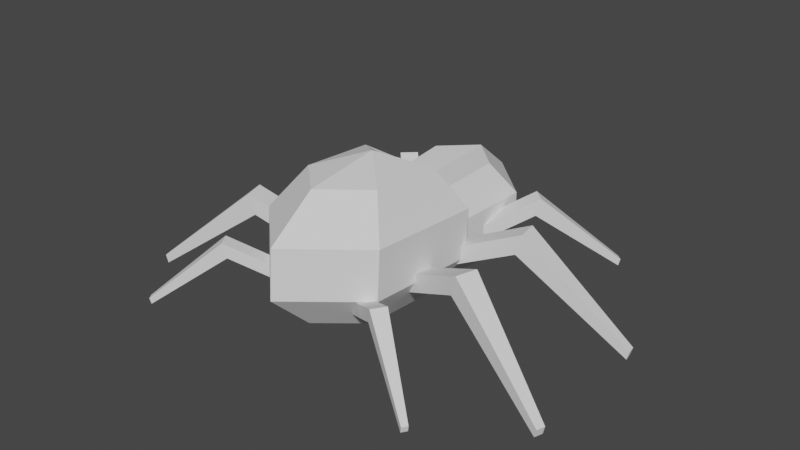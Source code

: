 # Source: spider_model_0.1.blend  (saved by Blender 3.6.13; exported with 4.5.12 LTS)
import bpy
from mathutils import Matrix  # noqa: F401  (used for matrix-valued properties, if any)

bpy.ops.wm.read_factory_settings(use_empty=True)
scene = bpy.context.scene
scene.name = 'Scene'

# ---- collections
col_collection = bpy.data.collections.new('Collection'); scene.collection.children.link(col_collection)

# ---- world
world_world = bpy.data.worlds.new('World'); scene.world = world_world
world_world.use_nodes = True; world_world.node_tree.nodes.clear()
_N = world_world.node_tree.nodes; _L = world_world.node_tree.links
n0 = _N.new('ShaderNodeOutputWorld'); n0.name = 'World Output'; n0.location = (300, 300)
n1 = _N.new('ShaderNodeBackground'); n1.name = 'Background'; n1.location = (10, 300)
n1.inputs[0].default_value = (0.05088, 0.05088, 0.05088, 1.0)
_L.new(n1.outputs[0], n0.inputs[0])
n0.is_active_output = True
world_world.color = (0.05088, 0.05088, 0.05088)
world_world.use_sun_shadow = False
world_world.sun_shadow_jitter_overblur = 0.0

# ---- meshes
me_sphere = bpy.data.meshes.new('Sphere')
me_sphere.from_pydata([(0.0, 0.01368, 0.6261), (-0.3252, 0.01288, 0.5168), (0.0, 0.01368, -0.6261), (0.4367, -0.2549, 0.9037), (0.7065, -0.02821, 0.4582), (0.7065, -0.06459, -0.07072), (0.4367, -0.3501, -0.481), (0.4367, -1.084, 0.9607), (0.7065, -1.369, 0.5504), (0.7065, -1.405, 0.0215), (0.4367, -1.179, -0.424), (0.0, -1.498, 0.9892), (0.0, -2.039, 0.5965), (0.0, -2.076, 0.06761), (0.0, -1.593, -0.3955), (0.0, -0.7757, -0.616), (0.0, -0.658, 1.096), (-0.4367, -1.084, 0.9607), (-0.7065, -1.369, 0.5504), (-0.7065, -1.405, 0.0215), (-0.4367, -1.179, -0.424), (-0.4367, -0.2549, 0.9037), (-0.7065, -0.02821, 0.4582), (-0.7065, -0.06459, -0.07072), (-0.4367, -0.3501, -0.481), (0.5261, 0.204, 0.1974), (0.0, 1.56, -0.2163), (0.0, 1.141, -0.5664), (0.3564, 0.8019, 0.5664), (0.5766, 1.011, 0.2163), (0.5766, 1.011, -0.2163), (0.3564, 0.8019, -0.5664), (0.0, 1.141, 0.5664), (-0.3564, 0.8019, 0.5664), (-0.5766, 1.011, 0.2163), (-0.5766, 1.011, -0.2163), (-0.3564, 0.8019, -0.5664), (0.0, 1.56, 0.2163), (0.0, 0.3222, 0.5168), (0.3252, 0.01288, -0.5168), (0.0, 0.3222, -0.5168), (-0.5261, 0.204, -0.1974), (-0.5261, 0.204, 0.1974), (0.3252, 0.01288, 0.5168), (-0.3252, 0.01288, -0.5168), (0.5261, 0.204, -0.1974)], [], [(40, 44, 36, 27), (44, 41, 35, 36), (15, 2, 6), (43, 25, 29, 28), (0, 16, 3), (5, 4, 8, 9), (3, 16, 7), (6, 5, 9, 10), (4, 3, 7, 8), (15, 6, 10), (9, 8, 12, 13), (7, 16, 11), (10, 9, 13, 14), (8, 7, 11, 12), (15, 10, 14), (13, 12, 18, 19), (11, 16, 17), (14, 13, 19, 20), (12, 11, 17, 18), (15, 14, 20), (19, 18, 22, 23), (17, 16, 21), (20, 19, 23, 24), (18, 17, 21, 22), (15, 20, 24), (1, 38, 32, 33), (21, 16, 0), (39, 40, 27, 31), (41, 42, 34, 35), (15, 24, 2), (27, 26, 30, 31), (37, 32, 28, 29), (26, 37, 29, 30), (35, 34, 37, 26), (36, 35, 26, 27), (34, 33, 32, 37), (25, 45, 30, 29), (38, 43, 28, 32), (42, 1, 33, 34), (45, 39, 31, 30), (5, 6, 39, 45), (22, 21, 1, 42), (0, 3, 43, 38), (4, 5, 45, 25), (23, 22, 42, 41), (6, 2, 40, 39), (21, 0, 38, 1), (3, 4, 25, 43), (24, 23, 41, 44), (2, 24, 44, 40)])
_uv = me_sphere.uv_layers.new(name='UVMap')
_uv.uv.foreach_set('vector', [0.6667, 0.2, 0.8333, 0.2, 0.8333, 0.2, 0.6667, 0.2, 0.8333, 0.2, 0.8333, 0.4, 0.8333, 0.4, 0.8333, 0.2, 0.5833, 0.0, 0.6667, 0.2, 0.5, 0.2, 0.5, 0.8, 0.5, 0.6, 0.5, 0.6, 0.5, 0.8, 0.6667, 0.8, 0.5833, 1.0, 0.5, 0.8, 0.5, 0.4, 0.5, 0.6, 0.3333, 0.6, 0.3333, 0.4, 0.5, 0.8, 0.4167, 1.0, 0.3333, 0.8, 0.5, 0.2, 0.5, 0.4, 0.3333, 0.4, 0.3333, 0.2, 0.5, 0.6, 0.5, 0.8, 0.3333, 0.8, 0.3333, 0.6, 0.4167, 0.0, 0.5, 0.2, 0.3333, 0.2, 0.3333, 0.4, 0.3333, 0.6, 0.1667, 0.6, 0.1667, 0.4, 0.3333, 0.8, 0.25, 1.0, 0.1667, 0.8, 0.3333, 0.2, 0.3333, 0.4, 0.1667, 0.4, 0.1667, 0.2, 0.3333, 0.6, 0.3333, 0.8, 0.1667, 0.8, 0.1667, 0.6, 0.25, 0.0, 0.3333, 0.2, 0.1667, 0.2, 0.1667, 0.4, 0.1667, 0.6, 0.0, 0.6, 0.0, 0.4, 0.1667, 0.8, 0.08333, 1.0, 0.0, 0.8, 0.1667, 0.2, 0.1667, 0.4, 0.0, 0.4, 0.0, 0.2, 0.1667, 0.6, 0.1667, 0.8, 0.0, 0.8, 0.0, 0.6, 0.08333, 0.0, 0.1667, 0.2, 0.0, 0.2, 1.0, 0.4, 1.0, 0.6, 0.8333, 0.6, 0.8333, 0.4, 1.0, 0.8, 0.9167, 1.0, 0.8333, 0.8, 1.0, 0.2, 1.0, 0.4, 0.8333, 0.4, 0.8333, 0.2, 1.0, 0.6, 1.0, 0.8, 0.8333, 0.8, 0.8333, 0.6, 0.9167, 0.0, 1.0, 0.2, 0.8333, 0.2, 0.8333, 0.8, 0.6667, 0.8, 0.6667, 0.8, 0.8333, 0.8, 0.8333, 0.8, 0.75, 1.0, 0.6667, 0.8, 0.5, 0.2, 0.6667, 0.2, 0.6667, 0.2, 0.5, 0.2, 0.8333, 0.4, 0.8333, 0.6, 0.8333, 0.6, 0.8333, 0.4, 0.75, 0.0, 0.8333, 0.2, 0.6667, 0.2, 0.6667, 0.2, 0.6667, 0.4, 0.5, 0.4, 0.5, 0.2, 0.6667, 0.6, 0.6667, 0.8, 0.5, 0.8, 0.5, 0.6, 0.6667, 0.4, 0.6667, 0.6, 0.5, 0.6, 0.5, 0.4, 0.8333, 0.4, 0.8333, 0.6, 0.6667, 0.6, 0.6667, 0.4, 0.8333, 0.2, 0.8333, 0.4, 0.6667, 0.4, 0.6667, 0.2, 0.8333, 0.6, 0.8333, 0.8, 0.6667, 0.8, 0.6667, 0.6, 0.5, 0.6, 0.5, 0.4, 0.5, 0.4, 0.5, 0.6, 0.6667, 0.8, 0.5, 0.8, 0.5, 0.8, 0.6667, 0.8, 0.8333, 0.6, 0.8333, 0.8, 0.8333, 0.8, 0.8333, 0.6, 0.5, 0.4, 0.5, 0.2, 0.5, 0.2, 0.5, 0.4, 0.5, 0.4, 0.5, 0.2, 0.5, 0.2, 0.5, 0.4, 0.8333, 0.6, 0.8333, 0.8, 0.8333, 0.8, 0.8333, 0.6, 0.6667, 0.8, 0.5, 0.8, 0.5, 0.8, 0.6667, 0.8, 0.5, 0.6, 0.5, 0.4, 0.5, 0.4, 0.5, 0.6, 0.8333, 0.4, 0.8333, 0.6, 0.8333, 0.6, 0.8333, 0.4, 0.5, 0.2, 0.6667, 0.2, 0.6667, 0.2, 0.5, 0.2, 0.8333, 0.8, 0.6667, 0.8, 0.6667, 0.8, 0.8333, 0.8, 0.5, 0.8, 0.5, 0.6, 0.5, 0.6, 0.5, 0.8, 0.8333, 0.2, 0.8333, 0.4, 0.8333, 0.4, 0.8333, 0.2, 0.6667, 0.2, 0.8333, 0.2, 0.8333, 0.2, 0.6667, 0.2])
me_sphere.use_mirror_x = True
me_sphere.update()
me_cube_001 = bpy.data.meshes.new('Cube.001')
me_cube_001.from_pydata([(-0.05993, -0.1143, -0.1143), (-0.05993, -0.1143, 0.1143), (-0.05993, 0.1143, -0.1143), (-0.05993, 0.1143, 0.1143), (1.94, -0.04531, -0.04531), (1.94, -0.04531, 0.04531), (1.94, 0.04531, -0.04531), (1.94, 0.04531, 0.04531), (0.6287, 0.1143, 0.448), (0.6287, 0.1143, 0.6766), (0.6287, -0.1143, 0.448), (0.6287, -0.1143, 0.6766)], [], [(0, 1, 3, 2), (8, 9, 7, 6), (6, 7, 5, 4), (10, 11, 1, 0), (8, 6, 4, 10), (9, 3, 1, 11), (7, 9, 11, 5), (2, 8, 10, 0), (4, 5, 11, 10), (2, 3, 9, 8)])
_uv = me_cube_001.uv_layers.new(name='UVMap')
_uv.uv.foreach_set('vector', [0.375, 0.0, 0.625, 0.0, 0.625, 0.25, 0.375, 0.25, 0.375, 0.375, 0.625, 0.375, 0.625, 0.5, 0.375, 0.5, 0.375, 0.5, 0.625, 0.5, 0.625, 0.75, 0.375, 0.75, 0.375, 0.875, 0.625, 0.875, 0.625, 1.0, 0.375, 1.0, 0.25, 0.5, 0.375, 0.5, 0.375, 0.75, 0.25, 0.75, 0.75, 0.5, 0.875, 0.5, 0.875, 0.75, 0.75, 0.75, 0.625, 0.5, 0.75, 0.5, 0.75, 0.75, 0.625, 0.75, 0.125, 0.5, 0.25, 0.5, 0.25, 0.75, 0.125, 0.75, 0.375, 0.75, 0.625, 0.75, 0.625, 0.875, 0.375, 0.875, 0.375, 0.25, 0.625, 0.25, 0.625, 0.375, 0.375, 0.375])
me_cube_001.update()
me_cube_002 = bpy.data.meshes.new('Cube.002')
me_cube_002.from_pydata([(-0.05993, -0.1143, -0.1143), (-0.05993, -0.1143, 0.1143), (-0.05993, 0.1143, -0.1143), (-0.05993, 0.1143, 0.1143), (1.94, -0.04531, -0.04531), (1.94, -0.04531, 0.04531), (1.94, 0.04531, -0.04531), (1.94, 0.04531, 0.04531), (0.6287, 0.1143, 0.448), (0.6287, 0.1143, 0.6766), (0.6287, -0.1143, 0.448), (0.6287, -0.1143, 0.6766)], [], [(0, 1, 3, 2), (8, 9, 7, 6), (6, 7, 5, 4), (10, 11, 1, 0), (8, 6, 4, 10), (9, 3, 1, 11), (7, 9, 11, 5), (2, 8, 10, 0), (4, 5, 11, 10), (2, 3, 9, 8)])
_uv = me_cube_002.uv_layers.new(name='UVMap')
_uv.uv.foreach_set('vector', [0.375, 0.0, 0.625, 0.0, 0.625, 0.25, 0.375, 0.25, 0.375, 0.375, 0.625, 0.375, 0.625, 0.5, 0.375, 0.5, 0.375, 0.5, 0.625, 0.5, 0.625, 0.75, 0.375, 0.75, 0.375, 0.875, 0.625, 0.875, 0.625, 1.0, 0.375, 1.0, 0.25, 0.5, 0.375, 0.5, 0.375, 0.75, 0.25, 0.75, 0.75, 0.5, 0.875, 0.5, 0.875, 0.75, 0.75, 0.75, 0.625, 0.5, 0.75, 0.5, 0.75, 0.75, 0.625, 0.75, 0.125, 0.5, 0.25, 0.5, 0.25, 0.75, 0.125, 0.75, 0.375, 0.75, 0.625, 0.75, 0.625, 0.875, 0.375, 0.875, 0.375, 0.25, 0.625, 0.25, 0.625, 0.375, 0.375, 0.375])
me_cube_002.update()
me_cube_003 = bpy.data.meshes.new('Cube.003')
me_cube_003.from_pydata([(-0.05993, -0.1143, -0.1143), (-0.05993, -0.1143, 0.1143), (-0.05993, 0.1143, -0.1143), (-0.05993, 0.1143, 0.1143), (1.94, -0.04531, -0.04531), (1.94, -0.04531, 0.04531), (1.94, 0.04531, -0.04531), (1.94, 0.04531, 0.04531), (0.6287, 0.1143, 0.448), (0.6287, 0.1143, 0.6766), (0.6287, -0.1143, 0.448), (0.6287, -0.1143, 0.6766)], [], [(0, 1, 3, 2), (8, 9, 7, 6), (6, 7, 5, 4), (10, 11, 1, 0), (8, 6, 4, 10), (9, 3, 1, 11), (7, 9, 11, 5), (2, 8, 10, 0), (4, 5, 11, 10), (2, 3, 9, 8)])
_uv = me_cube_003.uv_layers.new(name='UVMap')
_uv.uv.foreach_set('vector', [0.375, 0.0, 0.625, 0.0, 0.625, 0.25, 0.375, 0.25, 0.375, 0.375, 0.625, 0.375, 0.625, 0.5, 0.375, 0.5, 0.375, 0.5, 0.625, 0.5, 0.625, 0.75, 0.375, 0.75, 0.375, 0.875, 0.625, 0.875, 0.625, 1.0, 0.375, 1.0, 0.25, 0.5, 0.375, 0.5, 0.375, 0.75, 0.25, 0.75, 0.75, 0.5, 0.875, 0.5, 0.875, 0.75, 0.75, 0.75, 0.625, 0.5, 0.75, 0.5, 0.75, 0.75, 0.625, 0.75, 0.125, 0.5, 0.25, 0.5, 0.25, 0.75, 0.125, 0.75, 0.375, 0.75, 0.625, 0.75, 0.625, 0.875, 0.375, 0.875, 0.375, 0.25, 0.625, 0.25, 0.625, 0.375, 0.375, 0.375])
me_cube_003.update()
me_cube_004 = bpy.data.meshes.new('Cube.004')
me_cube_004.from_pydata([(-0.05993, -0.1143, -0.1143), (-0.05993, -0.1143, 0.1143), (-0.05993, 0.1143, -0.1143), (-0.05993, 0.1143, 0.1143), (1.94, -0.04531, -0.04531), (1.94, -0.04531, 0.04531), (1.94, 0.04531, -0.04531), (1.94, 0.04531, 0.04531), (0.6287, 0.1143, 0.448), (0.6287, 0.1143, 0.6766), (0.6287, -0.1143, 0.448), (0.6287, -0.1143, 0.6766)], [], [(0, 1, 3, 2), (8, 9, 7, 6), (6, 7, 5, 4), (10, 11, 1, 0), (8, 6, 4, 10), (9, 3, 1, 11), (7, 9, 11, 5), (2, 8, 10, 0), (4, 5, 11, 10), (2, 3, 9, 8)])
_uv = me_cube_004.uv_layers.new(name='UVMap')
_uv.uv.foreach_set('vector', [0.375, 0.0, 0.625, 0.0, 0.625, 0.25, 0.375, 0.25, 0.375, 0.375, 0.625, 0.375, 0.625, 0.5, 0.375, 0.5, 0.375, 0.5, 0.625, 0.5, 0.625, 0.75, 0.375, 0.75, 0.375, 0.875, 0.625, 0.875, 0.625, 1.0, 0.375, 1.0, 0.25, 0.5, 0.375, 0.5, 0.375, 0.75, 0.25, 0.75, 0.75, 0.5, 0.875, 0.5, 0.875, 0.75, 0.75, 0.75, 0.625, 0.5, 0.75, 0.5, 0.75, 0.75, 0.625, 0.75, 0.125, 0.5, 0.25, 0.5, 0.25, 0.75, 0.125, 0.75, 0.375, 0.75, 0.625, 0.75, 0.625, 0.875, 0.375, 0.875, 0.375, 0.25, 0.625, 0.25, 0.625, 0.375, 0.375, 0.375])
me_cube_004.update()
me_cube_005 = bpy.data.meshes.new('Cube.005')
me_cube_005.from_pydata([(-0.05993, -0.1143, -0.1143), (-0.05993, -0.1143, 0.1143), (-0.05993, 0.1143, -0.1143), (-0.05993, 0.1143, 0.1143), (1.94, -0.04531, -0.04531), (1.94, -0.04531, 0.04531), (1.94, 0.04531, -0.04531), (1.94, 0.04531, 0.04531), (0.6287, 0.1143, 0.448), (0.6287, 0.1143, 0.6766), (0.6287, -0.1143, 0.448), (0.6287, -0.1143, 0.6766)], [], [(0, 1, 3, 2), (8, 9, 7, 6), (6, 7, 5, 4), (10, 11, 1, 0), (8, 6, 4, 10), (9, 3, 1, 11), (7, 9, 11, 5), (2, 8, 10, 0), (4, 5, 11, 10), (2, 3, 9, 8)])
_uv = me_cube_005.uv_layers.new(name='UVMap')
_uv.uv.foreach_set('vector', [0.375, 0.0, 0.625, 0.0, 0.625, 0.25, 0.375, 0.25, 0.375, 0.375, 0.625, 0.375, 0.625, 0.5, 0.375, 0.5, 0.375, 0.5, 0.625, 0.5, 0.625, 0.75, 0.375, 0.75, 0.375, 0.875, 0.625, 0.875, 0.625, 1.0, 0.375, 1.0, 0.25, 0.5, 0.375, 0.5, 0.375, 0.75, 0.25, 0.75, 0.75, 0.5, 0.875, 0.5, 0.875, 0.75, 0.75, 0.75, 0.625, 0.5, 0.75, 0.5, 0.75, 0.75, 0.625, 0.75, 0.125, 0.5, 0.25, 0.5, 0.25, 0.75, 0.125, 0.75, 0.375, 0.75, 0.625, 0.75, 0.625, 0.875, 0.375, 0.875, 0.375, 0.25, 0.625, 0.25, 0.625, 0.375, 0.375, 0.375])
me_cube_005.update()
me_cube_006 = bpy.data.meshes.new('Cube.006')
me_cube_006.from_pydata([(-0.05993, -0.1143, -0.1143), (-0.05993, -0.1143, 0.1143), (-0.05993, 0.1143, -0.1143), (-0.05993, 0.1143, 0.1143), (1.94, -0.04531, -0.04531), (1.94, -0.04531, 0.04531), (1.94, 0.04531, -0.04531), (1.94, 0.04531, 0.04531), (0.6287, 0.1143, 0.448), (0.6287, 0.1143, 0.6766), (0.6287, -0.1143, 0.448), (0.6287, -0.1143, 0.6766)], [], [(0, 1, 3, 2), (8, 9, 7, 6), (6, 7, 5, 4), (10, 11, 1, 0), (8, 6, 4, 10), (9, 3, 1, 11), (7, 9, 11, 5), (2, 8, 10, 0), (4, 5, 11, 10), (2, 3, 9, 8)])
_uv = me_cube_006.uv_layers.new(name='UVMap')
_uv.uv.foreach_set('vector', [0.375, 0.0, 0.625, 0.0, 0.625, 0.25, 0.375, 0.25, 0.375, 0.375, 0.625, 0.375, 0.625, 0.5, 0.375, 0.5, 0.375, 0.5, 0.625, 0.5, 0.625, 0.75, 0.375, 0.75, 0.375, 0.875, 0.625, 0.875, 0.625, 1.0, 0.375, 1.0, 0.25, 0.5, 0.375, 0.5, 0.375, 0.75, 0.25, 0.75, 0.75, 0.5, 0.875, 0.5, 0.875, 0.75, 0.75, 0.75, 0.625, 0.5, 0.75, 0.5, 0.75, 0.75, 0.625, 0.75, 0.125, 0.5, 0.25, 0.5, 0.25, 0.75, 0.125, 0.75, 0.375, 0.75, 0.625, 0.75, 0.625, 0.875, 0.375, 0.875, 0.375, 0.25, 0.625, 0.25, 0.625, 0.375, 0.375, 0.375])
me_cube_006.update()
me_cube_007 = bpy.data.meshes.new('Cube.007')
me_cube_007.from_pydata([(-0.05993, -0.1143, -0.1143), (-0.05993, -0.1143, 0.1143), (-0.05993, 0.1143, -0.1143), (-0.05993, 0.1143, 0.1143), (1.94, -0.04531, -0.04531), (1.94, -0.04531, 0.04531), (1.94, 0.04531, -0.04531), (1.94, 0.04531, 0.04531), (0.6287, 0.1143, 0.448), (0.6287, 0.1143, 0.6766), (0.6287, -0.1143, 0.448), (0.6287, -0.1143, 0.6766)], [], [(0, 1, 3, 2), (8, 9, 7, 6), (6, 7, 5, 4), (10, 11, 1, 0), (8, 6, 4, 10), (9, 3, 1, 11), (7, 9, 11, 5), (2, 8, 10, 0), (4, 5, 11, 10), (2, 3, 9, 8)])
_uv = me_cube_007.uv_layers.new(name='UVMap')
_uv.uv.foreach_set('vector', [0.375, 0.0, 0.625, 0.0, 0.625, 0.25, 0.375, 0.25, 0.375, 0.375, 0.625, 0.375, 0.625, 0.5, 0.375, 0.5, 0.375, 0.5, 0.625, 0.5, 0.625, 0.75, 0.375, 0.75, 0.375, 0.875, 0.625, 0.875, 0.625, 1.0, 0.375, 1.0, 0.25, 0.5, 0.375, 0.5, 0.375, 0.75, 0.25, 0.75, 0.75, 0.5, 0.875, 0.5, 0.875, 0.75, 0.75, 0.75, 0.625, 0.5, 0.75, 0.5, 0.75, 0.75, 0.625, 0.75, 0.125, 0.5, 0.25, 0.5, 0.25, 0.75, 0.125, 0.75, 0.375, 0.75, 0.625, 0.75, 0.625, 0.875, 0.375, 0.875, 0.375, 0.25, 0.625, 0.25, 0.625, 0.375, 0.375, 0.375])
me_cube_007.update()
me_cube_008 = bpy.data.meshes.new('Cube.008')
me_cube_008.from_pydata([(-0.05993, -0.1143, -0.1143), (-0.05993, -0.1143, 0.1143), (-0.05993, 0.1143, -0.1143), (-0.05993, 0.1143, 0.1143), (1.94, -0.04531, -0.04531), (1.94, -0.04531, 0.04531), (1.94, 0.04531, -0.04531), (1.94, 0.04531, 0.04531), (0.6287, 0.1143, 0.448), (0.6287, 0.1143, 0.6766), (0.6287, -0.1143, 0.448), (0.6287, -0.1143, 0.6766)], [], [(0, 1, 3, 2), (8, 9, 7, 6), (6, 7, 5, 4), (10, 11, 1, 0), (8, 6, 4, 10), (9, 3, 1, 11), (7, 9, 11, 5), (2, 8, 10, 0), (4, 5, 11, 10), (2, 3, 9, 8)])
_uv = me_cube_008.uv_layers.new(name='UVMap')
_uv.uv.foreach_set('vector', [0.375, 0.0, 0.625, 0.0, 0.625, 0.25, 0.375, 0.25, 0.375, 0.375, 0.625, 0.375, 0.625, 0.5, 0.375, 0.5, 0.375, 0.5, 0.625, 0.5, 0.625, 0.75, 0.375, 0.75, 0.375, 0.875, 0.625, 0.875, 0.625, 1.0, 0.375, 1.0, 0.25, 0.5, 0.375, 0.5, 0.375, 0.75, 0.25, 0.75, 0.75, 0.5, 0.875, 0.5, 0.875, 0.75, 0.75, 0.75, 0.625, 0.5, 0.75, 0.5, 0.75, 0.75, 0.625, 0.75, 0.125, 0.5, 0.25, 0.5, 0.25, 0.75, 0.125, 0.75, 0.375, 0.75, 0.625, 0.75, 0.625, 0.875, 0.375, 0.875, 0.375, 0.25, 0.625, 0.25, 0.625, 0.375, 0.375, 0.375])
me_cube_008.update()
arm_armature = bpy.data.armatures.new('Armature')  # bones are not reproduced

# ---- objects
ob_spider = bpy.data.objects.new('Spider', me_sphere)
ob_leg_r1 = bpy.data.objects.new('leg.r1', me_cube_001)
ob_leg_r2 = bpy.data.objects.new('leg.r2', me_cube_002)
ob_leg_r3 = bpy.data.objects.new('leg.r3', me_cube_003)
ob_leg_r4 = bpy.data.objects.new('leg.r4', me_cube_004)
ob_leg_l1 = bpy.data.objects.new('leg.l1', me_cube_005)
ob_leg_l2 = bpy.data.objects.new('leg.l2', me_cube_006)
ob_leg_l3 = bpy.data.objects.new('leg.l3', me_cube_007)
ob_leg_l4 = bpy.data.objects.new('leg.l4', me_cube_008)
ob_spiderarmature = bpy.data.objects.new('SpiderArmature', arm_armature)

# ---- transforms, parenting, visibility, modifiers, constraints
ob_spider.parent = ob_spiderarmature
ob_spider.matrix_parent_inverse = Matrix(((1.0, -0.0, 0.0, 5.672e-17), (-0.0, 1.0, -0.0, -0.562), (0.0, 0.0, 1.0, -1.761), (-0.0, 0.0, -0.0, 1.0)))
ob_spider.location = (0.0, 0.3728, 0.7063)
ob_spider.use_mesh_mirror_x = True
_vg = ob_spider.vertex_groups.new(name='Head')
for _i, _w in zip([0, 1, 2, 3, 4, 5, 6, 22, 23, 24, 25, 26, 27, 28, 29, 30, 31, 32, 33, 34, 35, 36, 37, 38, 39, 40, 41, 42, 43, 44, 45], [0.195, 0.2048, 0.2248, 0.04597, 0.05669, 0.05885, 0.02609, 0.06304, 0.05978, 0.05938, 0.1562, 0.9816, 0.9589, 0.8681, 0.9136, 0.9008, 0.8021, 0.9773, 0.8146, 0.9046, 0.9057, 0.8494, 0.9849, 0.6352, 0.2476, 0.5996, 0.1667, 0.1511, 0.1328, 0.1613, 0.1685]): _vg.add([_i], _w, 'REPLACE')
_vg = ob_spider.vertex_groups.new(name='Butt')
for _i, _w in zip([0, 1, 2, 3, 4, 5, 6, 7, 8, 9, 10, 11, 12, 13, 14, 15, 16, 17, 18, 19, 20, 21, 22, 23, 24, 25, 27, 28, 29, 30, 31, 33, 34, 35, 36, 38, 39, 40, 41, 42, 43, 44, 45], [0.805, 0.7952, 0.7752, 0.952, 0.9433, 0.9411, 0.962, 0.9923, 0.9959, 0.9953, 0.9902, 0.9975, 0.9988, 0.9983, 0.995, 0.9761, 0.9851, 0.9947, 0.9963, 0.9948, 0.9883, 0.9804, 0.937, 0.9402, 0.9406, 0.8438, 0.03211, 0.1319, 0.08637, 0.09916, 0.1979, 0.1854, 0.09537, 0.09434, 0.1506, 0.3648, 0.7524, 0.4004, 0.8333, 0.8489, 0.8672, 0.8387, 0.8315]): _vg.add([_i], _w, 'REPLACE')
_m = ob_spider.modifiers.new('Armature', 'ARMATURE')
_m.object = ob_spiderarmature
ob_leg_r1.parent = ob_spiderarmature
ob_leg_r1.matrix_parent_inverse = Matrix(((1.0, -0.0, 0.0, 5.672e-17), (-0.0, 1.0, -0.0, -0.562), (0.0, 0.0, 1.0, -1.761), (-0.0, 0.0, -0.0, 1.0)))
ob_leg_r1.location = (0.4251, 0.8632, 0.5732)
ob_leg_r1.rotation_euler = (0.0, 0.2618, 0.8271)
ob_leg_r1.scale = (0.8531, 0.8531, 0.8531)
_vg = ob_leg_r1.vertex_groups.new(name='Head')
_vg = ob_leg_r1.vertex_groups.new(name='Butt')
_m = ob_leg_r1.modifiers.new('Armature', 'ARMATURE')
_m.object = ob_spiderarmature
ob_leg_r2.parent = ob_spiderarmature
ob_leg_r2.matrix_parent_inverse = Matrix(((1.0, -0.0, 0.0, 5.672e-17), (-0.0, 1.0, -0.0, -0.562), (0.0, 0.0, 1.0, -1.761), (-0.0, 0.0, -0.0, 1.0)))
ob_leg_r2.location = (0.5232, 0.3319, 0.5732)
ob_leg_r2.rotation_euler = (-3.857e-09, 0.2618, 0.1598)
ob_leg_r2.scale = (1.04, 1.04, 1.04)
_vg = ob_leg_r2.vertex_groups.new(name='Head')
_vg = ob_leg_r2.vertex_groups.new(name='Butt')
_m = ob_leg_r2.modifiers.new('Armature', 'ARMATURE')
_m.object = ob_spiderarmature
ob_leg_r3.parent = ob_spiderarmature
ob_leg_r3.matrix_parent_inverse = Matrix(((1.0, -0.0, 0.0, 5.672e-17), (-0.0, 1.0, -0.0, -0.562), (0.0, 0.0, 1.0, -1.761), (-0.0, 0.0, -0.0, 1.0)))
ob_leg_r3.location = (0.5967, -0.3303, 0.5732)
ob_leg_r3.rotation_euler = (0.0, 0.2618, -0.3103)
ob_leg_r3.scale = (1.04, 1.04, 1.04)
_vg = ob_leg_r3.vertex_groups.new(name='Head')
_vg = ob_leg_r3.vertex_groups.new(name='Butt')
_m = ob_leg_r3.modifiers.new('Armature', 'ARMATURE')
_m.object = ob_spiderarmature
ob_leg_r4.parent = ob_spiderarmature
ob_leg_r4.matrix_parent_inverse = Matrix(((1.0, -0.0, 0.0, 5.672e-17), (-0.0, 1.0, -0.0, -0.562), (0.0, 0.0, 1.0, -1.761), (-0.0, 0.0, -0.0, 1.0)))
ob_leg_r4.location = (0.5232, -1.033, 0.5732)
ob_leg_r4.rotation_euler = (-7.713e-09, 0.2618, -0.5918)
ob_leg_r4.scale = (0.7327, 0.7327, 0.7327)
_vg = ob_leg_r4.vertex_groups.new(name='Head')
_vg = ob_leg_r4.vertex_groups.new(name='Butt')
_m = ob_leg_r4.modifiers.new('Armature', 'ARMATURE')
_m.object = ob_spiderarmature
ob_leg_l1.parent = ob_spiderarmature
ob_leg_l1.matrix_parent_inverse = Matrix(((1.0, -0.0, 0.0, 5.672e-17), (-0.0, 1.0, -0.0, -0.562), (0.0, 0.0, 1.0, -1.761), (-0.0, 0.0, -0.0, 1.0)))
ob_leg_l1.location = (-0.4251, 0.8632, 0.5732)
ob_leg_l1.rotation_euler = (0.0, -0.2618, -0.8271)
ob_leg_l1.scale = (-0.8531, 0.8531, 0.8531)
_vg = ob_leg_l1.vertex_groups.new(name='Head')
_vg = ob_leg_l1.vertex_groups.new(name='Butt')
_m = ob_leg_l1.modifiers.new('Armature', 'ARMATURE')
_m.object = ob_spiderarmature
ob_leg_l2.parent = ob_spiderarmature
ob_leg_l2.matrix_parent_inverse = Matrix(((1.0, -0.0, 0.0, 5.672e-17), (-0.0, 1.0, -0.0, -0.562), (0.0, 0.0, 1.0, -1.761), (-0.0, 0.0, -0.0, 1.0)))
ob_leg_l2.location = (-0.5232, 0.3319, 0.5732)
ob_leg_l2.rotation_euler = (-3.857e-09, -0.2618, -0.1598)
ob_leg_l2.scale = (-1.04, 1.04, 1.04)
_vg = ob_leg_l2.vertex_groups.new(name='Head')
_vg = ob_leg_l2.vertex_groups.new(name='Butt')
_m = ob_leg_l2.modifiers.new('Armature', 'ARMATURE')
_m.object = ob_spiderarmature
ob_leg_l3.parent = ob_spiderarmature
ob_leg_l3.matrix_parent_inverse = Matrix(((1.0, -0.0, 0.0, 5.672e-17), (-0.0, 1.0, -0.0, -0.562), (0.0, 0.0, 1.0, -1.761), (-0.0, 0.0, -0.0, 1.0)))
ob_leg_l3.location = (-0.5967, -0.3303, 0.5732)
ob_leg_l3.rotation_euler = (0.0, -0.2618, 0.3103)
ob_leg_l3.scale = (-1.04, 1.04, 1.04)
_vg = ob_leg_l3.vertex_groups.new(name='Head')
_vg = ob_leg_l3.vertex_groups.new(name='Butt')
_m = ob_leg_l3.modifiers.new('Armature', 'ARMATURE')
_m.object = ob_spiderarmature
ob_leg_l4.parent = ob_spiderarmature
ob_leg_l4.matrix_parent_inverse = Matrix(((1.0, -0.0, 0.0, 5.672e-17), (-0.0, 1.0, -0.0, -0.562), (0.0, 0.0, 1.0, -1.761), (-0.0, 0.0, -0.0, 1.0)))
ob_leg_l4.location = (-0.5232, -1.033, 0.5732)
ob_leg_l4.rotation_euler = (-7.713e-09, -0.2618, 0.5918)
ob_leg_l4.scale = (-0.7327, 0.7327, 0.7327)
_vg = ob_leg_l4.vertex_groups.new(name='Head')
_vg = ob_leg_l4.vertex_groups.new(name='Butt')
_m = ob_leg_l4.modifiers.new('Armature', 'ARMATURE')
_m.object = ob_spiderarmature
ob_spiderarmature.location = (-5.672e-17, 0.562, 1.761)
ob_spiderarmature.show_in_front = True

# ---- collection membership
col_collection.objects.link(ob_spider)
col_collection.objects.link(ob_leg_r1)
col_collection.objects.link(ob_leg_r2)
col_collection.objects.link(ob_leg_r3)
col_collection.objects.link(ob_leg_r4)
col_collection.objects.link(ob_leg_l1)
col_collection.objects.link(ob_leg_l2)
col_collection.objects.link(ob_leg_l3)
col_collection.objects.link(ob_leg_l4)
col_collection.objects.link(ob_spiderarmature)

# ---- scene / render settings (as saved in the file)
scene.frame_start = 1; scene.frame_end = 24; scene.frame_set(1)
scene.render.engine = 'BLENDER_EEVEE_NEXT'
scene.cycles.sampling_pattern = 'TABULATED_SOBOL'
scene.view_settings.view_transform = 'Filmic'
bpy.context.view_layer.update()

# ---- added for rendering (the .blend has no active camera and no usable light): camera, sun
cam_auto = bpy.data.cameras.new('AutoCamera')
cam_auto.lens = 50.0
cam_auto.sensor_width = 36.0
cam_auto.clip_end = 1000.0
ob_auto_camera = bpy.data.objects.new('AutoCamera', cam_auto)
scene.collection.objects.link(ob_auto_camera)
ob_auto_camera.location = (6.46476, -7.62001, 6.00431)
ob_auto_camera.rotation_euler = (1.09748, -7.21219e-08, 0.694738)
scene.camera = ob_auto_camera
light_auto_sun = bpy.data.lights.new('AutoSun', 'SUN')
light_auto_sun.energy = 3.0
light_auto_sun.angle = 0.0523599
ob_auto_sun = bpy.data.objects.new('AutoSun', light_auto_sun)
scene.collection.objects.link(ob_auto_sun)
ob_auto_sun.rotation_euler = (0.872665, 0.174533, 0.523599)
bpy.context.view_layer.update()
